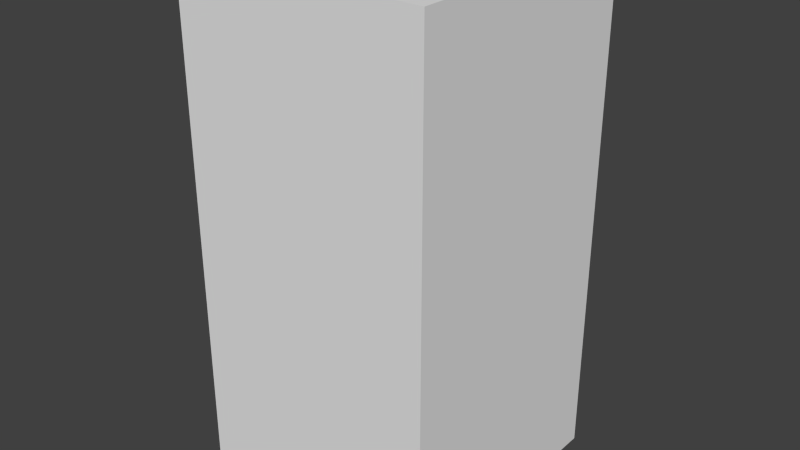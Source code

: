 # Source: blueStopSeven.blend  (saved by Blender 2.68.0; exported with 4.5.12 LTS)
import bpy
from mathutils import Matrix  # noqa: F401  (used for matrix-valued properties, if any)

bpy.ops.wm.read_factory_settings(use_empty=True)
scene = bpy.context.scene
scene.name = 'Scene'

# ---- collections
col_collection_1 = bpy.data.collections.new('Collection 1'); scene.collection.children.link(col_collection_1)

# ---- world
world_world = bpy.data.worlds.new('World'); scene.world = world_world
world_world.color = (0.05088, 0.05088, 0.05088)
world_world.use_sun_shadow = False
world_world.sun_shadow_jitter_overblur = 0.0
world_world.cycles.sampling_method = 'MANUAL'
world_world.cycles.sample_map_resolution = 256

# ---- meshes
me_bluestopseven = bpy.data.meshes.new('blueStopSeven')
me_bluestopseven.from_pydata([(-0.5, -0.5, -1.0), (-0.5, 0.5, -1.0), (0.5, 0.5, -1.0), (0.5, -0.5, -1.0), (-0.5, -0.5, 1.0), (-0.5, 0.5, 1.0), (0.5, 0.5, 1.0), (0.5, -0.5, 1.0)], [], [(4, 5, 1, 0), (5, 6, 2, 1), (6, 7, 3, 2), (7, 4, 0, 3), (0, 1, 2, 3), (7, 6, 5, 4)])
me_bluestopseven.use_remesh_preserve_volume = False
me_bluestopseven.use_remesh_preserve_attributes = False
me_bluestopseven.use_mirror_vertex_groups = False
me_bluestopseven.update()

# ---- objects
ob_bluestopseven = bpy.data.objects.new('blueStopSeven', me_bluestopseven)

# ---- transforms, parenting, visibility, modifiers, constraints
ob_bluestopseven.location = (0.0, 0.0, 0.0)
ob_bluestopseven.lineart.crease_threshold = 0.0

# ---- collection membership
col_collection_1.objects.link(ob_bluestopseven)

# ---- scene / render settings (as saved in the file)
scene.frame_start = 1; scene.frame_end = 250; scene.frame_set(1)
scene.render.engine = 'BLENDER_EEVEE_NEXT'
scene.render.image_settings.color_mode = 'RGB'
scene.render.image_settings.compression = 90
scene.render.resolution_percentage = 50
scene.render.dither_intensity = 0.0
scene.cycles.use_denoising = False
scene.cycles.samples = 10
scene.cycles.sampling_pattern = 'TABULATED_SOBOL'
scene.cycles.light_sampling_threshold = 0.0
scene.cycles.use_adaptive_sampling = False
scene.cycles.use_light_tree = False
scene.cycles.blur_glossy = 0.0
scene.cycles.volume_bounces = 1
scene.cycles.pixel_filter_type = 'GAUSSIAN'
scene.cycles.sample_clamp_indirect = 0.0
scene.view_settings.view_transform = 'Standard'
bpy.context.view_layer.update()

# ---- added for rendering (the .blend has no active camera and no usable light): camera, sun
cam_auto = bpy.data.cameras.new('AutoCamera')
cam_auto.lens = 50.0
cam_auto.sensor_width = 36.0
cam_auto.clip_end = 1000.0
ob_auto_camera = bpy.data.objects.new('AutoCamera', cam_auto)
scene.collection.objects.link(ob_auto_camera)
ob_auto_camera.location = (2.26633, -2.71959, 1.81306)
ob_auto_camera.rotation_euler = (1.09748, -7.21219e-08, 0.694738)
scene.camera = ob_auto_camera
light_auto_sun = bpy.data.lights.new('AutoSun', 'SUN')
light_auto_sun.energy = 3.0
light_auto_sun.angle = 0.0523599
ob_auto_sun = bpy.data.objects.new('AutoSun', light_auto_sun)
scene.collection.objects.link(ob_auto_sun)
ob_auto_sun.rotation_euler = (0.872665, 0.174533, 0.523599)
bpy.context.view_layer.update()
